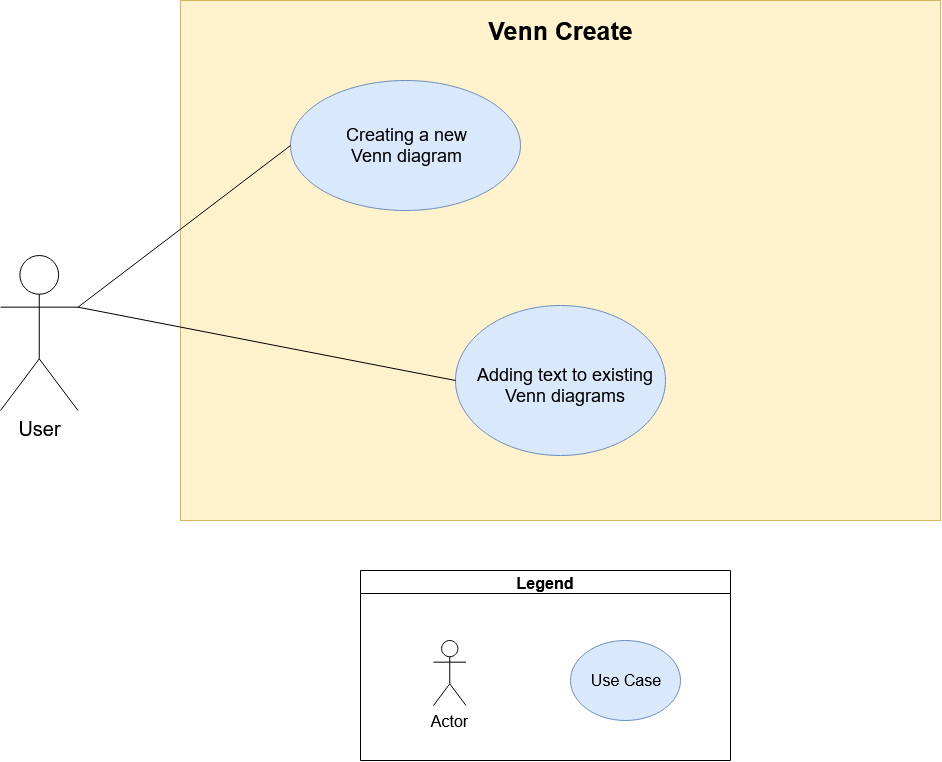

The diagram above was exported from draw.io. Its source (the exported page's mxGraphModel, read from the mxfile embedded in the PNG):
<mxGraphModel dx="1181" dy="1084" grid="1" gridSize="10" guides="1" tooltips="1" connect="1" arrows="1" fold="1" page="1" pageScale="1" pageWidth="1100" pageHeight="850" math="0" shadow="0">
  <root>
    <mxCell id="0" />
    <mxCell id="1" parent="0" />
    <mxCell id="XaKbEfwVaPlzy-I9Wm53-1" value="User" style="shape=umlActor;verticalLabelPosition=bottom;labelBackgroundColor=#ffffff;verticalAlign=top;html=1;outlineConnect=0;aspect=fixed;fontSize=20;" vertex="1" parent="1">
      <mxGeometry x="100" y="295" width="77.5" height="155" as="geometry" />
    </mxCell>
    <mxCell id="XaKbEfwVaPlzy-I9Wm53-2" value="" style="whiteSpace=wrap;html=1;fillColor=#fff2cc;strokeColor=#d6b656;" vertex="1" parent="1">
      <mxGeometry x="280" y="40" width="760" height="520" as="geometry" />
    </mxCell>
    <mxCell id="XaKbEfwVaPlzy-I9Wm53-3" value="&lt;font style=&quot;font-size: 25px;&quot;&gt;&lt;b style=&quot;font-size: 25px;&quot;&gt;&lt;font style=&quot;font-size: 25px;&quot;&gt;Venn Create&lt;/font&gt;&lt;/b&gt;&lt;/font&gt;" style="text;html=1;strokeColor=none;fillColor=none;align=center;verticalAlign=middle;whiteSpace=wrap;rounded=0;fontSize=25;" vertex="1" parent="1">
      <mxGeometry x="582.5" y="60" width="155" height="20" as="geometry" />
    </mxCell>
    <mxCell id="XaKbEfwVaPlzy-I9Wm53-4" value="Legend" style="swimlane;fontSize=16;" vertex="1" parent="1">
      <mxGeometry x="460" y="610" width="370" height="190" as="geometry">
        <mxRectangle x="430" y="710" width="70" height="23" as="alternateBounds" />
      </mxGeometry>
    </mxCell>
    <mxCell id="XaKbEfwVaPlzy-I9Wm53-5" value="Actor" style="shape=umlActor;verticalLabelPosition=bottom;labelBackgroundColor=#ffffff;verticalAlign=top;html=1;outlineConnect=0;aspect=fixed;fontSize=16;" vertex="1" parent="XaKbEfwVaPlzy-I9Wm53-4">
      <mxGeometry x="73" y="70" width="32.5" height="65" as="geometry" />
    </mxCell>
    <mxCell id="XaKbEfwVaPlzy-I9Wm53-6" value="" style="ellipse;whiteSpace=wrap;html=1;fillColor=#dae8fc;strokeColor=#6c8ebf;" vertex="1" parent="XaKbEfwVaPlzy-I9Wm53-4">
      <mxGeometry x="210" y="70" width="110" height="80" as="geometry" />
    </mxCell>
    <mxCell id="XaKbEfwVaPlzy-I9Wm53-7" value="Use Case" style="text;html=1;strokeColor=none;fillColor=none;align=center;verticalAlign=middle;whiteSpace=wrap;rounded=0;fontSize=16;" vertex="1" parent="XaKbEfwVaPlzy-I9Wm53-4">
      <mxGeometry x="226.25" y="100" width="77.5" height="20" as="geometry" />
    </mxCell>
    <mxCell id="XaKbEfwVaPlzy-I9Wm53-8" value="" style="ellipse;whiteSpace=wrap;html=1;fillColor=#dae8fc;strokeColor=#6c8ebf;" vertex="1" parent="1">
      <mxGeometry x="390" y="120" width="230" height="130" as="geometry" />
    </mxCell>
    <mxCell id="XaKbEfwVaPlzy-I9Wm53-9" value="&lt;font style=&quot;font-size: 18px&quot;&gt;Creating a new Venn diagram&lt;/font&gt;" style="text;html=1;strokeColor=none;fillColor=none;align=center;verticalAlign=middle;whiteSpace=wrap;rounded=0;" vertex="1" parent="1">
      <mxGeometry x="428.75" y="172.5" width="152.5" height="25" as="geometry" />
    </mxCell>
    <mxCell id="XaKbEfwVaPlzy-I9Wm53-11" value="" style="ellipse;whiteSpace=wrap;html=1;fillColor=#dae8fc;strokeColor=#6c8ebf;" vertex="1" parent="1">
      <mxGeometry x="555" y="345" width="210" height="150" as="geometry" />
    </mxCell>
    <mxCell id="XaKbEfwVaPlzy-I9Wm53-12" value="&lt;div style=&quot;font-size: 18px&quot;&gt;&lt;font style=&quot;font-size: 18px&quot;&gt;Adding text to existing Venn diagrams&lt;/font&gt;&lt;/div&gt;" style="text;html=1;strokeColor=none;fillColor=none;align=center;verticalAlign=middle;whiteSpace=wrap;rounded=0;" vertex="1" parent="1">
      <mxGeometry x="560" y="415" width="208.13" height="20" as="geometry" />
    </mxCell>
    <mxCell id="XaKbEfwVaPlzy-I9Wm53-19" value="" style="endArrow=none;html=1;entryX=0;entryY=0.5;entryDx=0;entryDy=0;exitX=1;exitY=0.3333333333333333;exitDx=0;exitDy=0;exitPerimeter=0;" edge="1" parent="1" source="XaKbEfwVaPlzy-I9Wm53-1" target="XaKbEfwVaPlzy-I9Wm53-8">
      <mxGeometry width="50" height="50" relative="1" as="geometry">
        <mxPoint x="190" y="400" as="sourcePoint" />
        <mxPoint x="310" y="540" as="targetPoint" />
      </mxGeometry>
    </mxCell>
    <mxCell id="XaKbEfwVaPlzy-I9Wm53-20" value="" style="endArrow=none;html=1;entryX=0;entryY=0.5;entryDx=0;entryDy=0;exitX=1;exitY=0.3333333333333333;exitDx=0;exitDy=0;exitPerimeter=0;" edge="1" parent="1" source="XaKbEfwVaPlzy-I9Wm53-1" target="XaKbEfwVaPlzy-I9Wm53-11">
      <mxGeometry width="50" height="50" relative="1" as="geometry">
        <mxPoint x="270" y="410" as="sourcePoint" />
        <mxPoint x="290" y="930" as="targetPoint" />
      </mxGeometry>
    </mxCell>
  </root>
</mxGraphModel>